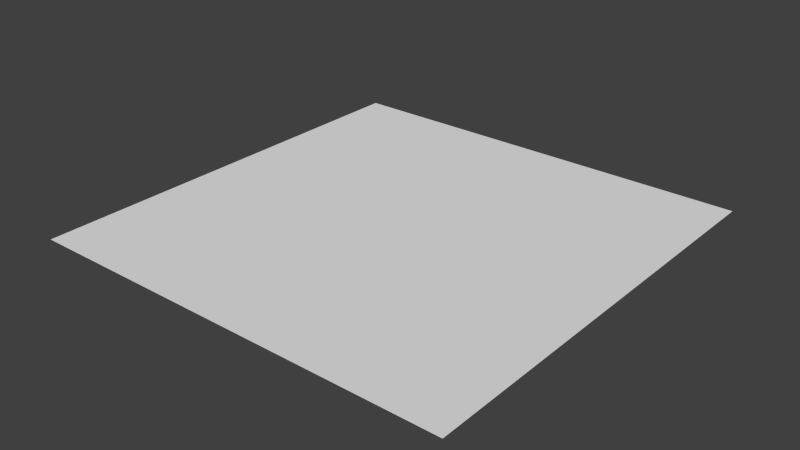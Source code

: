# Source: Tile_Basic.blend  (saved by Blender 2.76.0; exported with 4.5.12 LTS)
import bpy
from mathutils import Matrix  # noqa: F401  (used for matrix-valued properties, if any)

bpy.ops.wm.read_factory_settings(use_empty=True)
scene = bpy.context.scene
scene.name = 'Scene'

# ---- collections
col_collection_1 = bpy.data.collections.new('Collection 1'); scene.collection.children.link(col_collection_1)

# ---- materials (node trees are filled in below, after node groups)
mat_material = bpy.data.materials.new('Material')
mat_material.alpha_threshold = 0.0
mat_material.use_transparent_shadow = False
mat_material.roughness = 0.5
mat_material.line_color = (0.0, 0.0, 0.0, 1.0)

# ---- material node trees

# ---- world
world_world = bpy.data.worlds.new('World'); scene.world = world_world
world_world.color = (0.05088, 0.05088, 0.05088)
world_world.use_sun_shadow = False
world_world.sun_shadow_jitter_overblur = 0.0
world_world.cycles.sampling_method = 'MANUAL'
world_world.cycles.sample_map_resolution = 256

# ---- meshes
me_cube = bpy.data.meshes.new('Cube')
me_cube.from_pydata([(0.5, 0.5, 0.0), (0.5, -0.5, 0.0), (-0.5, -0.5, 0.0), (-0.5, 0.5, 0.0)], [], [(0, 3, 2, 1)])
me_cube.materials.append(mat_material)
me_cube.use_remesh_preserve_volume = False
me_cube.use_remesh_preserve_attributes = False
me_cube.use_mirror_vertex_groups = False
me_cube.update()

# ---- objects
ob_tile_basic = bpy.data.objects.new('Tile_Basic', me_cube)

# ---- transforms, parenting, visibility, modifiers, constraints
ob_tile_basic.location = (0.0, 0.0, 0.0)
ob_tile_basic.lock_rotations_4d = False
ob_tile_basic.empty_display_type = 'ARROWS'
ob_tile_basic.lineart.crease_threshold = 0.0

# ---- collection membership
col_collection_1.objects.link(ob_tile_basic)

# ---- scene / render settings (as saved in the file)
scene.frame_start = 1; scene.frame_end = 250; scene.frame_set(1)
scene.render.engine = 'BLENDER_EEVEE_NEXT'
scene.render.resolution_percentage = 50
scene.render.dither_intensity = 0.0
scene.cycles.use_denoising = False
scene.cycles.samples = 10
scene.cycles.sampling_pattern = 'TABULATED_SOBOL'
scene.cycles.light_sampling_threshold = 0.0
scene.cycles.use_adaptive_sampling = False
scene.cycles.use_light_tree = False
scene.cycles.blur_glossy = 0.0
scene.cycles.pixel_filter_type = 'GAUSSIAN'
scene.cycles.sample_clamp_indirect = 0.0
scene.view_settings.view_transform = 'Standard'
bpy.context.view_layer.update()

# ---- added for rendering (the .blend has no active camera and no usable light): camera, sun
cam_auto = bpy.data.cameras.new('AutoCamera')
cam_auto.lens = 50.0
cam_auto.sensor_width = 36.0
cam_auto.clip_end = 1000.0
ob_auto_camera = bpy.data.objects.new('AutoCamera', cam_auto)
scene.collection.objects.link(ob_auto_camera)
ob_auto_camera.location = (1.30847, -1.57016, 1.04677)
ob_auto_camera.rotation_euler = (1.09748, -7.21219e-08, 0.694738)
scene.camera = ob_auto_camera
light_auto_sun = bpy.data.lights.new('AutoSun', 'SUN')
light_auto_sun.energy = 3.0
light_auto_sun.angle = 0.0523599
ob_auto_sun = bpy.data.objects.new('AutoSun', light_auto_sun)
scene.collection.objects.link(ob_auto_sun)
ob_auto_sun.rotation_euler = (0.872665, 0.174533, 0.523599)
bpy.context.view_layer.update()
